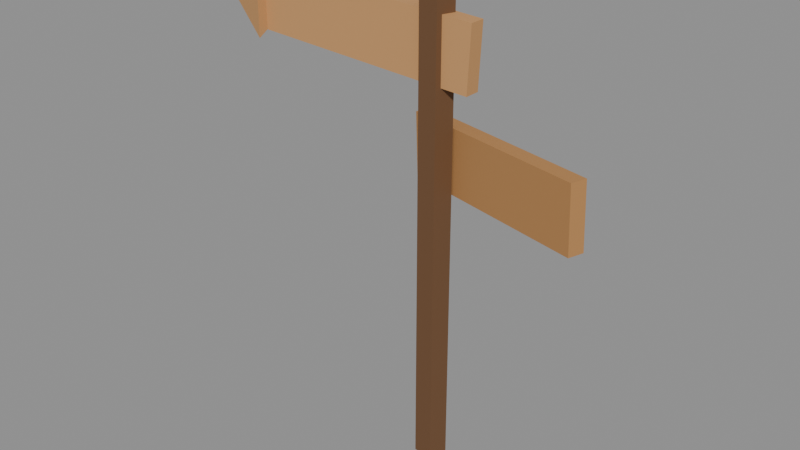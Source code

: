 # Source: signpost.blend  (saved by Blender 5.0.119; exported with 4.5.12 LTS)
import bpy
from mathutils import Matrix  # noqa: F401  (used for matrix-valued properties, if any)

bpy.ops.wm.read_factory_settings(use_empty=True)
scene = bpy.context.scene
scene.name = 'Scene'

# ---- materials (node trees are filled in below, after node groups)
mat_w_6b4a2e = bpy.data.materials.new('W_6b4a2e')
mat_w_6b4a2e.diffuse_color = (0.4196, 0.2902, 0.1804, 1.0)
mat_w_c89560 = bpy.data.materials.new('W_c89560')
mat_w_c89560.diffuse_color = (0.7843, 0.5843, 0.3765, 1.0)
mat_c_b88550 = bpy.data.materials.new('C_b88550')
mat_c_b88550.diffuse_color = (0.7216, 0.5216, 0.3137, 1.0)

# ---- material node trees
mat_w_6b4a2e.use_nodes = True; mat_w_6b4a2e.node_tree.nodes.clear()
_N = mat_w_6b4a2e.node_tree.nodes; _L = mat_w_6b4a2e.node_tree.links
n0 = _N.new('ShaderNodeBsdfPrincipled'); n0.name = 'Principled BSDF'; n0.location = (-200, 100)
n0.inputs[0].default_value = (0.147, 0.06848, 0.02732, 1.0)
n0.inputs[2].default_value = 0.75
n1 = _N.new('ShaderNodeOutputMaterial'); n1.name = 'Material Output'; n1.location = (200, 100)
_L.new(n0.outputs[0], n1.inputs[0])
n1.is_active_output = True
mat_w_c89560.use_nodes = True; mat_w_c89560.node_tree.nodes.clear()
_N = mat_w_c89560.node_tree.nodes; _L = mat_w_c89560.node_tree.links
n0 = _N.new('ShaderNodeBsdfPrincipled'); n0.name = 'Principled BSDF'; n0.location = (-200, 100)
n0.inputs[0].default_value = (0.5776, 0.3005, 0.117, 1.0)
n0.inputs[2].default_value = 0.75
n1 = _N.new('ShaderNodeOutputMaterial'); n1.name = 'Material Output'; n1.location = (200, 100)
_L.new(n0.outputs[0], n1.inputs[0])
n1.is_active_output = True
mat_c_b88550.use_nodes = True; mat_c_b88550.node_tree.nodes.clear()
_N = mat_c_b88550.node_tree.nodes; _L = mat_c_b88550.node_tree.links
n0 = _N.new('ShaderNodeBsdfPrincipled'); n0.name = 'Principled BSDF'; n0.location = (-200, 100)
n0.inputs[0].default_value = (0.4793, 0.2346, 0.08022, 1.0)
n0.inputs[2].default_value = 0.75
n1 = _N.new('ShaderNodeOutputMaterial'); n1.name = 'Material Output'; n1.location = (200, 100)
_L.new(n0.outputs[0], n1.inputs[0])
n1.is_active_output = True

# ---- meshes
me_signpost = bpy.data.meshes.new('signpost')
me_signpost.from_pydata([(0.0, 0.12, 0.0), (0.0, 0.12, 3.6), (0.1141, 0.03708, 0.0), (0.1141, 0.03708, 3.6), (0.07053, -0.09708, 0.0), (0.07053, -0.09708, 3.6), (-0.07053, -0.09708, 0.0), (-0.07053, -0.09708, 3.6), (-0.1141, 0.03708, 0.0), (-0.1141, 0.03708, 3.6), (-1.511, -0.06, 3.005), (-1.487, -0.06, 3.485), (-1.511, 0.06, 3.005), (-1.487, 0.06, 3.485), (0.2869, -0.06, 2.915), (0.3109, -0.06, 3.395), (0.2869, 0.06, 2.915), (0.3109, 0.06, 3.395), (-1.48, 0.28, 3.2), (-1.48, -0.14, 3.442), (-1.48, -0.14, 2.958), (-1.88, 0.0, 3.2), (-0.2896, 0.1753, 2.12), (-0.3125, 0.1823, 2.6), (-0.2541, 0.2899, 2.12), (-0.277, 0.297, 2.6), (1.237, -0.297, 2.2), (1.214, -0.2899, 2.68), (1.273, -0.1823, 2.2), (1.25, -0.1753, 2.68)], [], [(0, 1, 3, 2), (2, 3, 5, 4), (4, 5, 7, 6), (3, 1, 9, 7, 5), (6, 7, 9, 8), (8, 9, 1, 0), (0, 2, 4, 6, 8), (10, 11, 13, 12), (12, 13, 17, 16), (16, 17, 15, 14), (14, 15, 11, 10), (12, 16, 14, 10), (17, 13, 11, 15), (18, 21, 19), (18, 19, 20), (19, 21, 20), (20, 21, 18), (22, 23, 25, 24), (24, 25, 29, 28), (28, 29, 27, 26), (26, 27, 23, 22), (24, 28, 26, 22), (29, 25, 23, 27)])
me_signpost.polygons.foreach_set('material_index', [0, 0, 0, 0, 0, 0, 0, 1, 1, 1, 1, 1, 1, 1, 1, 1, 1, 2, 2, 2, 2, 2, 2])
me_signpost.materials.append(mat_w_6b4a2e)
me_signpost.materials.append(mat_w_c89560)
me_signpost.materials.append(mat_c_b88550)
me_signpost.update()

# ---- objects
ob_signpost = bpy.data.objects.new('signpost', me_signpost)
ob_col_b0 = bpy.data.objects.new('COL_b0', None)

# ---- transforms, parenting, visibility, modifiers, constraints
ob_signpost.location = (0.0, 0.0, 0.0)
ob_col_b0.parent = ob_signpost
ob_col_b0.location = (0.0, 0.0, 1.8)
ob_col_b0.scale = (0.32, 0.32, 3.6)
ob_col_b0.empty_display_type = 'CUBE'
ob_col_b0.empty_display_size = 0.5
ob_col_b0.hide_render = True

# ---- collection membership
scene.collection.objects.link(ob_signpost)
scene.collection.objects.link(ob_col_b0)

# ---- scene / render settings (as saved in the file)
scene.frame_start = 1; scene.frame_end = 250; scene.frame_set(1)
scene.render.engine = 'BLENDER_EEVEE_NEXT'
scene.render.bake_bias = 0.0
scene.render.bake_samples = 0
scene.cycles.sampling_pattern = 'TABULATED_SOBOL'
scene.eevee.use_volume_custom_range = False
bpy.context.view_layer.update()

# ---- added for rendering (the .blend has no active camera and no usable light): camera, sun + grey world if the file has none
cam_auto = bpy.data.cameras.new('AutoCamera')
cam_auto.lens = 50.0
cam_auto.sensor_width = 36.0
cam_auto.clip_end = 1000.0
ob_auto_camera = bpy.data.objects.new('AutoCamera', cam_auto)
scene.collection.objects.link(ob_auto_camera)
ob_auto_camera.location = (4.15763, -5.35365, 5.3691)
ob_auto_camera.rotation_euler = (1.09748, -7.21219e-08, 0.694738)
scene.camera = ob_auto_camera
light_auto_sun = bpy.data.lights.new('AutoSun', 'SUN')
light_auto_sun.energy = 3.0
light_auto_sun.angle = 0.0523599
ob_auto_sun = bpy.data.objects.new('AutoSun', light_auto_sun)
scene.collection.objects.link(ob_auto_sun)
ob_auto_sun.rotation_euler = (0.872665, 0.174533, 0.523599)
if scene.world is None:
    world_auto = bpy.data.worlds.new('AutoWorld')
    world_auto.color = (0.3, 0.3, 0.3)
    scene.world = world_auto
bpy.context.view_layer.update()
